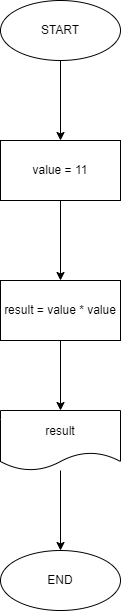

The diagram above was exported from draw.io. Its source (the exported page's mxGraphModel, read from the mxfile embedded in the PNG):
<mxGraphModel dx="650" dy="401" grid="1" gridSize="10" guides="1" tooltips="1" connect="1" arrows="1" fold="1" page="1" pageScale="1" pageWidth="827" pageHeight="1169" math="0" shadow="0">
  <root>
    <mxCell id="0" />
    <mxCell id="1" parent="0" />
    <mxCell id="6" value="" style="edgeStyle=none;html=1;" edge="1" parent="1" source="2" target="5">
      <mxGeometry relative="1" as="geometry" />
    </mxCell>
    <mxCell id="2" value="START" style="ellipse;whiteSpace=wrap;html=1;" vertex="1" parent="1">
      <mxGeometry x="354" y="40" width="120" height="60" as="geometry" />
    </mxCell>
    <mxCell id="8" value="" style="edgeStyle=none;html=1;" edge="1" parent="1" source="5" target="7">
      <mxGeometry relative="1" as="geometry" />
    </mxCell>
    <mxCell id="5" value="value = 11" style="whiteSpace=wrap;html=1;" vertex="1" parent="1">
      <mxGeometry x="354" y="180" width="120" height="60" as="geometry" />
    </mxCell>
    <mxCell id="10" value="" style="edgeStyle=none;html=1;" edge="1" parent="1" source="7" target="9">
      <mxGeometry relative="1" as="geometry" />
    </mxCell>
    <mxCell id="7" value="result = value * value" style="whiteSpace=wrap;html=1;" vertex="1" parent="1">
      <mxGeometry x="354" y="320" width="120" height="60" as="geometry" />
    </mxCell>
    <mxCell id="12" value="" style="edgeStyle=none;html=1;" edge="1" parent="1" source="9" target="11">
      <mxGeometry relative="1" as="geometry" />
    </mxCell>
    <mxCell id="9" value="result" style="shape=document;whiteSpace=wrap;html=1;boundedLbl=1;" vertex="1" parent="1">
      <mxGeometry x="354" y="450" width="120" height="60" as="geometry" />
    </mxCell>
    <mxCell id="11" value="END" style="ellipse;whiteSpace=wrap;html=1;" vertex="1" parent="1">
      <mxGeometry x="354" y="590" width="120" height="60" as="geometry" />
    </mxCell>
  </root>
</mxGraphModel>